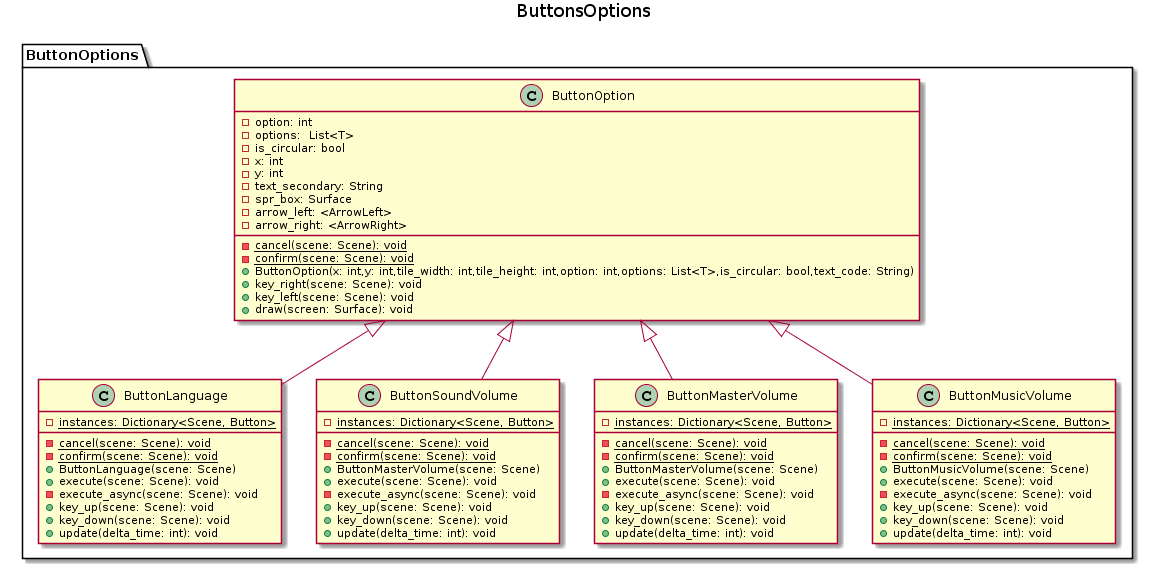

The diagram above was rendered by PlantUML. Its source (embedded in the PNG):
@startuml
title ButtonsOptions

package ButtonOptions {
    
   class ButtonOption {
        -option: int
        -options:  List<T>
        -is_circular: bool
        -x: int
        -y: int
        -text_secondary: String
        -spr_box: Surface
        -arrow_left: <ArrowLeft>
        -arrow_right: <ArrowRight>
        - {static} cancel(scene: Scene): void 
        - {static} confirm(scene: Scene): void 
        +ButtonOption(x: int,y: int,tile_width: int,tile_height: int,option: int,options: List<T>,is_circular: bool,text_code: String)
        +key_right(scene: Scene): void
        +key_left(scene: Scene): void
        + draw(screen: Surface): void
    }
    
    class ButtonLanguage{
        - {static} instances: Dictionary<Scene, Button>
        - {static} cancel(scene: Scene): void 
        - {static} confirm(scene: Scene): void 
        +ButtonLanguage(scene: Scene)
        + execute(scene: Scene): void
        - execute_async(scene: Scene): void
        +key_up(scene: Scene): void
        +key_down(scene: Scene): void
        + update(delta_time: int): void 
    }
    class ButtonSoundVolume{
        - {static} instances: Dictionary<Scene, Button>
        - {static} cancel(scene: Scene): void 
        - {static} confirm(scene: Scene): void 
        +ButtonMasterVolume(scene: Scene)
        + execute(scene: Scene): void
        - execute_async(scene: Scene): void
        +key_up(scene: Scene): void
        +key_down(scene: Scene): void
        + update(delta_time: int): void 
    }
    class ButtonMasterVolume{
        - {static} instances: Dictionary<Scene, Button>
        - {static} cancel(scene: Scene): void 
        - {static} confirm(scene: Scene): void 
        +ButtonMasterVolume(scene: Scene)
        + execute(scene: Scene): void
        - execute_async(scene: Scene): void
        +key_up(scene: Scene): void
        +key_down(scene: Scene): void
        + update(delta_time: int): void 
    }
    class ButtonMusicVolume{
        - {static} instances: Dictionary<Scene, Button>
        - {static} cancel(scene: Scene): void 
        - {static} confirm(scene: Scene): void 
        +ButtonMusicVolume(scene: Scene)
        + execute(scene: Scene): void
        - execute_async(scene: Scene): void
        +key_up(scene: Scene): void
        +key_down(scene: Scene): void
        + update(delta_time: int): void 
    }
    
    ButtonOption <|-- ButtonLanguage
    ButtonOption <|-- ButtonMasterVolume
    ButtonOption <|-- ButtonSoundVolume
    ButtonOption <|-- ButtonMusicVolume
}
@enduml